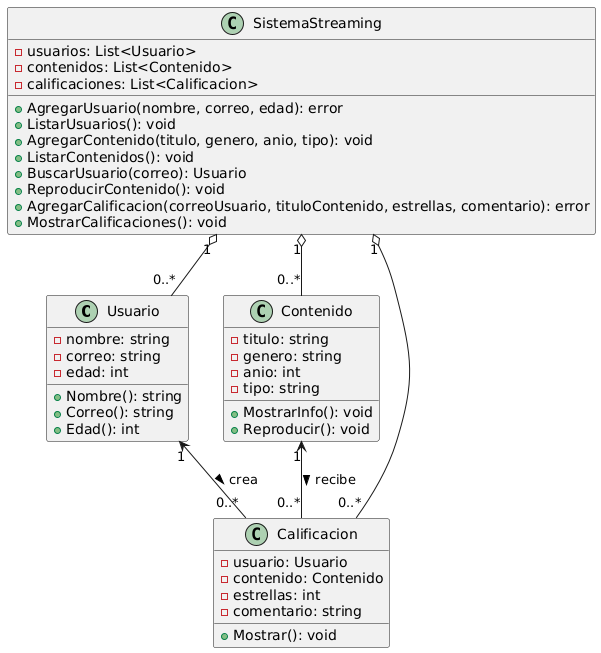

The diagram above was rendered by PlantUML. Its source (embedded in the PNG):
@startuml
class Usuario {
  - nombre: string
  - correo: string
  - edad: int
  + Nombre(): string
  + Correo(): string
  + Edad(): int
}

class Contenido {
  - titulo: string
  - genero: string
  - anio: int
  - tipo: string
  + MostrarInfo(): void
  + Reproducir(): void
}

class Calificacion {
  - usuario: Usuario
  - contenido: Contenido
  - estrellas: int
  - comentario: string
  + Mostrar(): void
}

class SistemaStreaming {
  - usuarios: List<Usuario>
  - contenidos: List<Contenido>
  - calificaciones: List<Calificacion>
  + AgregarUsuario(nombre, correo, edad): error
  + ListarUsuarios(): void
  + AgregarContenido(titulo, genero, anio, tipo): void
  + ListarContenidos(): void
  + BuscarUsuario(correo): Usuario
  + ReproducirContenido(): void
  + AgregarCalificacion(correoUsuario, tituloContenido, estrellas, comentario): error
  + MostrarCalificaciones(): void
}

Usuario "1" <-- "0..*" Calificacion : crea >
Contenido "1" <-- "0..*" Calificacion : recibe >
SistemaStreaming "1" o-- "0..*" Usuario
SistemaStreaming "1" o-- "0..*" Contenido
SistemaStreaming "1" o-- "0..*" Calificacion
@enduml